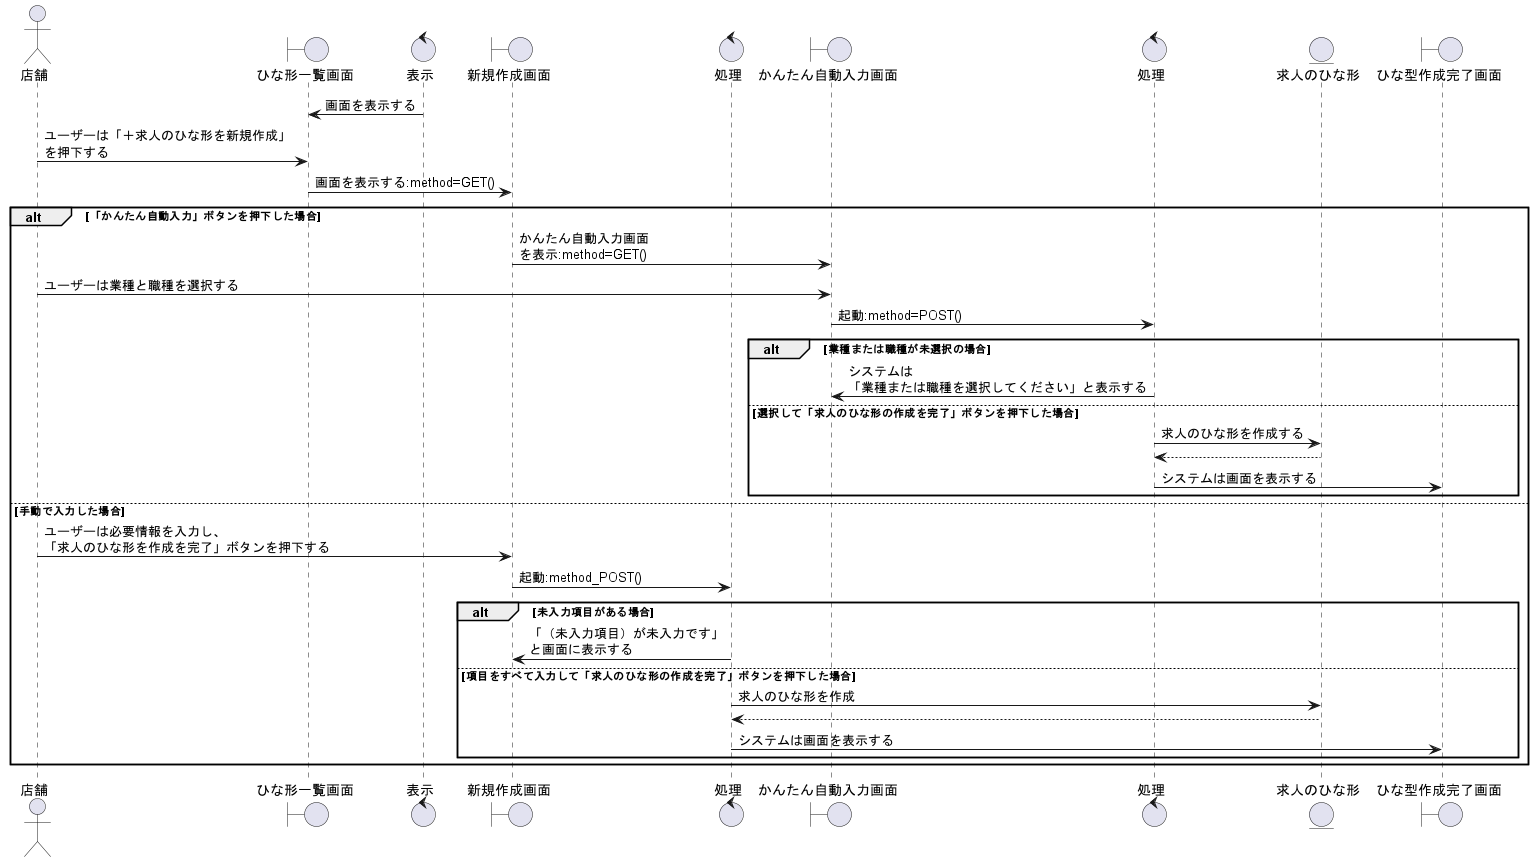

The diagram above was rendered by PlantUML. Its source (embedded in the PNG):
@startuml 求人のひな形を作成する

actor 店舗 as cp1
boundary ひな形一覧画面 as b1
control 表示 as co1
boundary 新規作成画面 as b2
control 処理 as co2
boundary かんたん自動入力画面 as b3
control 処理 as co3

entity 求人のひな形 as en1
boundary ひな型作成完了画面 as b4

b1 <- co1 : 画面を表示する
cp1 -> b1 :ユーザーは「＋求人のひな形を新規作成」\nを押下する
b1 -> b2 : 画面を表示する:method=GET()

alt 「かんたん自動入力」ボタンを押下した場合
    b2 -> b3 : かんたん自動入力画面\nを表示:method=GET()
    cp1 -> b3 : ユーザーは業種と職種を選択する
    b3 -> co3 : 起動:method=POST()

    alt 業種または職種が未選択の場合
        co3 -> b3 : システムは\n「業種または職種を選択してください」と表示する

    else 選択して「求人のひな形の作成を完了」ボタンを押下した場合
        co3 -> en1 : 求人のひな形を作成する
        co3 <-- en1
        co3 -> b4 : システムは画面を表示する

    end

else 手動で入力した場合
    cp1 -> b2 : ユーザーは必要情報を入力し、\n「求人のひな形を作成を完了」ボタンを押下する
    b2 -> co2 : 起動:method_POST()

    alt 未入力項目がある場合
    co2 -> b2 : 「（未入力項目）が未入力です」\nと画面に表示する



    else 項目をすべて入力して「求人のひな形の作成を完了」ボタンを押下した場合
        co2 -> en1 : 求人のひな形を作成
        co2 <-- en1
        co2 -> b4 : システムは画面を表示する

    end
end


@enduml